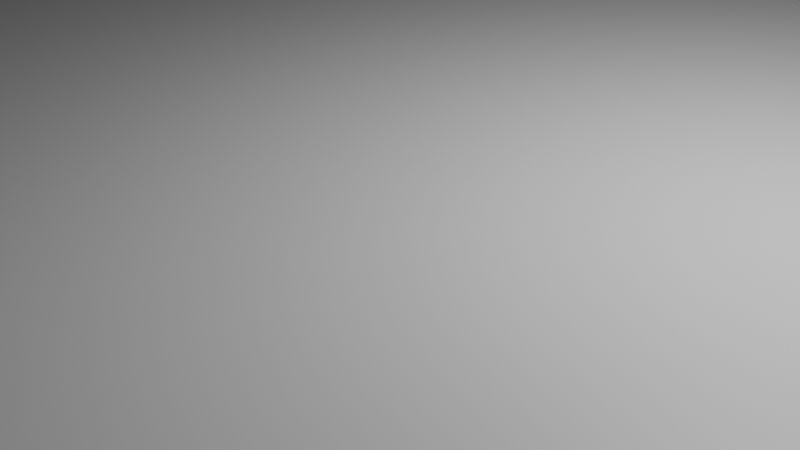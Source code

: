 # Source: box.blend  (saved by Blender 4.5.87; exported with 4.5.12 LTS)
import bpy
from mathutils import Matrix  # noqa: F401  (used for matrix-valued properties, if any)

bpy.ops.wm.read_factory_settings(use_empty=True)
scene = bpy.context.scene
scene.name = 'Scene'

# ---- collections
col_collection = bpy.data.collections.new('Collection'); scene.collection.children.link(col_collection)

# ---- materials (node trees are filled in below, after node groups)
mat_material = bpy.data.materials.new('Material')
mat_material.alpha_threshold = 0.0
mat_material.roughness = 0.5
mat_material.line_color = (0.0, 0.0, 0.0, 1.0)

# ---- material node trees
mat_material.use_nodes = True; mat_material.node_tree.nodes.clear()
_N = mat_material.node_tree.nodes; _L = mat_material.node_tree.links
n0 = _N.new('ShaderNodeOutputMaterial'); n0.name = 'Material Output'; n0.location = (200, 100)
n1 = _N.new('ShaderNodeBsdfPrincipled'); n1.name = 'Principled BSDF'; n1.location = (-200, 100)
n1.inputs[3].default_value = 1.45
_L.new(n1.outputs[0], n0.inputs[0])
n0.is_active_output = True

# ---- world
world_world = bpy.data.worlds.new('World'); scene.world = world_world
world_world.use_nodes = True; world_world.node_tree.nodes.clear()
_N = world_world.node_tree.nodes; _L = world_world.node_tree.links
n0 = _N.new('ShaderNodeOutputWorld'); n0.name = 'World Output'; n0.location = (200, 100)
n1 = _N.new('ShaderNodeBackground'); n1.name = 'Background'; n1.location = (-200, 100)
n1.inputs[0].default_value = (0.05088, 0.05088, 0.05088, 1.0)
_L.new(n1.outputs[0], n0.inputs[0])
n0.is_active_output = True
world_world.color = (0.05088, 0.05088, 0.05088)
world_world.sun_shadow_jitter_overblur = 0.0

# ---- cameras
cam_camera = bpy.data.cameras.new('Camera')
cam_camera.clip_end = 100.0
cam_camera.ortho_scale = 7.314

# ---- lights
light_light = bpy.data.lights.new('Light', 'POINT')
light_light.energy = 1000.0
light_light.shadow_soft_size = 0.1

# ---- meshes
me_cube = bpy.data.meshes.new('Cube')
me_cube.from_pydata([(13.97, 19.83, 1.0), (13.97, 19.83, -1.0), (13.97, -24.18, 1.0), (13.97, -24.18, -1.0), (-13.75, 19.83, 1.0), (-13.75, 19.83, -1.0), (-13.75, -24.18, 1.0), (-13.75, -24.18, -1.0)], [], [(0, 4, 6, 2), (3, 2, 6, 7), (7, 6, 4, 5), (5, 1, 3, 7), (1, 0, 2, 3), (5, 4, 0, 1)])
_uv = me_cube.uv_layers.new(name='UVMap')
_uv.uv.foreach_set('vector', [0.625, 0.5, 0.875, 0.5, 0.875, 0.75, 0.625, 0.75, 0.375, 0.75, 0.625, 0.75, 0.625, 1.0, 0.375, 1.0, 0.375, 0.0, 0.625, 0.0, 0.625, 0.25, 0.375, 0.25, 0.125, 0.5, 0.375, 0.5, 0.375, 0.75, 0.125, 0.75, 0.375, 0.5, 0.625, 0.5, 0.625, 0.75, 0.375, 0.75, 0.375, 0.25, 0.625, 0.25, 0.625, 0.5, 0.375, 0.5])
me_cube.materials.append(mat_material)
me_cube.use_mirror_vertex_groups = False
me_cube.update()

# ---- objects
ob_cube = bpy.data.objects.new('Cube', me_cube)
ob_light = bpy.data.objects.new('Light', light_light)
ob_camera = bpy.data.objects.new('Camera', cam_camera)

# ---- transforms, parenting, visibility, modifiers, constraints
ob_cube.location = (0.0, 0.0, 0.0)
ob_cube.lock_rotations_4d = False
ob_cube.empty_display_type = 'ARROWS'
ob_cube.lineart.crease_threshold = 0.0
ob_light.location = (4.076, 1.005, 5.904)
ob_light.rotation_euler = (0.6503, 0.05522, 1.866)
ob_light.lock_rotations_4d = False
ob_light.empty_display_type = 'ARROWS'
ob_light.color = (0.0, 0.0, 0.0, 0.0)
ob_light.lineart.crease_threshold = 0.0
ob_camera.location = (7.359, -6.926, 4.958)
ob_camera.rotation_euler = (1.109, 0.0, 0.8149)
ob_camera.lock_rotations_4d = False
ob_camera.empty_display_type = 'ARROWS'
ob_camera.color = (0.0, 0.0, 0.0, 0.0)
ob_camera.display_type = 'WIRE'
ob_camera.lineart.crease_threshold = 0.0

# ---- collection membership
col_collection.objects.link(ob_cube)
col_collection.objects.link(ob_light)
col_collection.objects.link(ob_camera)

# ---- scene / render settings (as saved in the file)
scene.camera = ob_camera
scene.frame_start = 1; scene.frame_end = 250; scene.frame_set(1)
scene.render.engine = 'BLENDER_EEVEE_NEXT'
bpy.context.view_layer.update()

